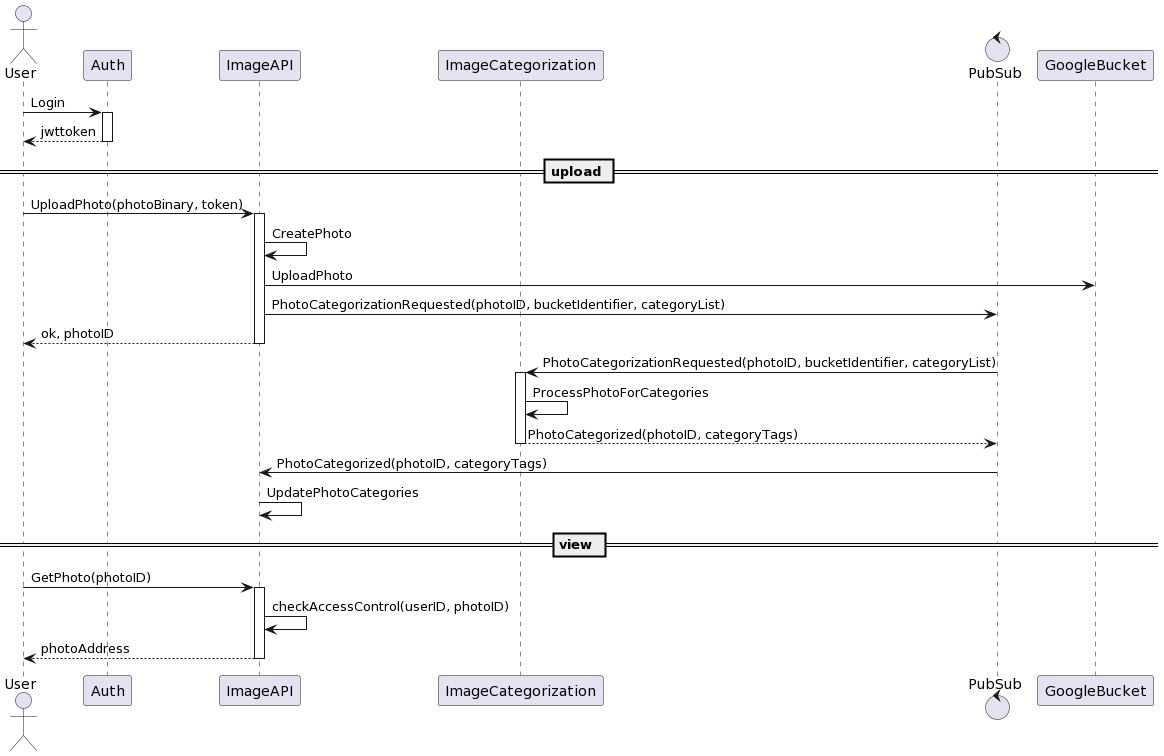

The diagram above was rendered by PlantUML. Its source (embedded in the PNG):
@startuml
actor User as u 
participant Auth as auth
participant ImageAPI as iapi
participant ImageCategorization as icat

control PubSub as EB

u -> auth++: Login
return jwttoken

== upload ==
u -> iapi++: UploadPhoto(photoBinary, token)
iapi -> iapi: CreatePhoto
iapi -> GoogleBucket: UploadPhoto
iapi -> EB: PhotoCategorizationRequested(photoID, bucketIdentifier, categoryList)
return ok, photoID


EB -> icat++: PhotoCategorizationRequested(photoID, bucketIdentifier, categoryList)
icat -> icat: ProcessPhotoForCategories
return PhotoCategorized(photoID, categoryTags)

EB -> iapi: PhotoCategorized(photoID, categoryTags)
iapi -> iapi: UpdatePhotoCategories


== view ==

u -> iapi++: GetPhoto(photoID)

iapi -> iapi: checkAccessControl(userID, photoID)
return photoAddress
@enduml